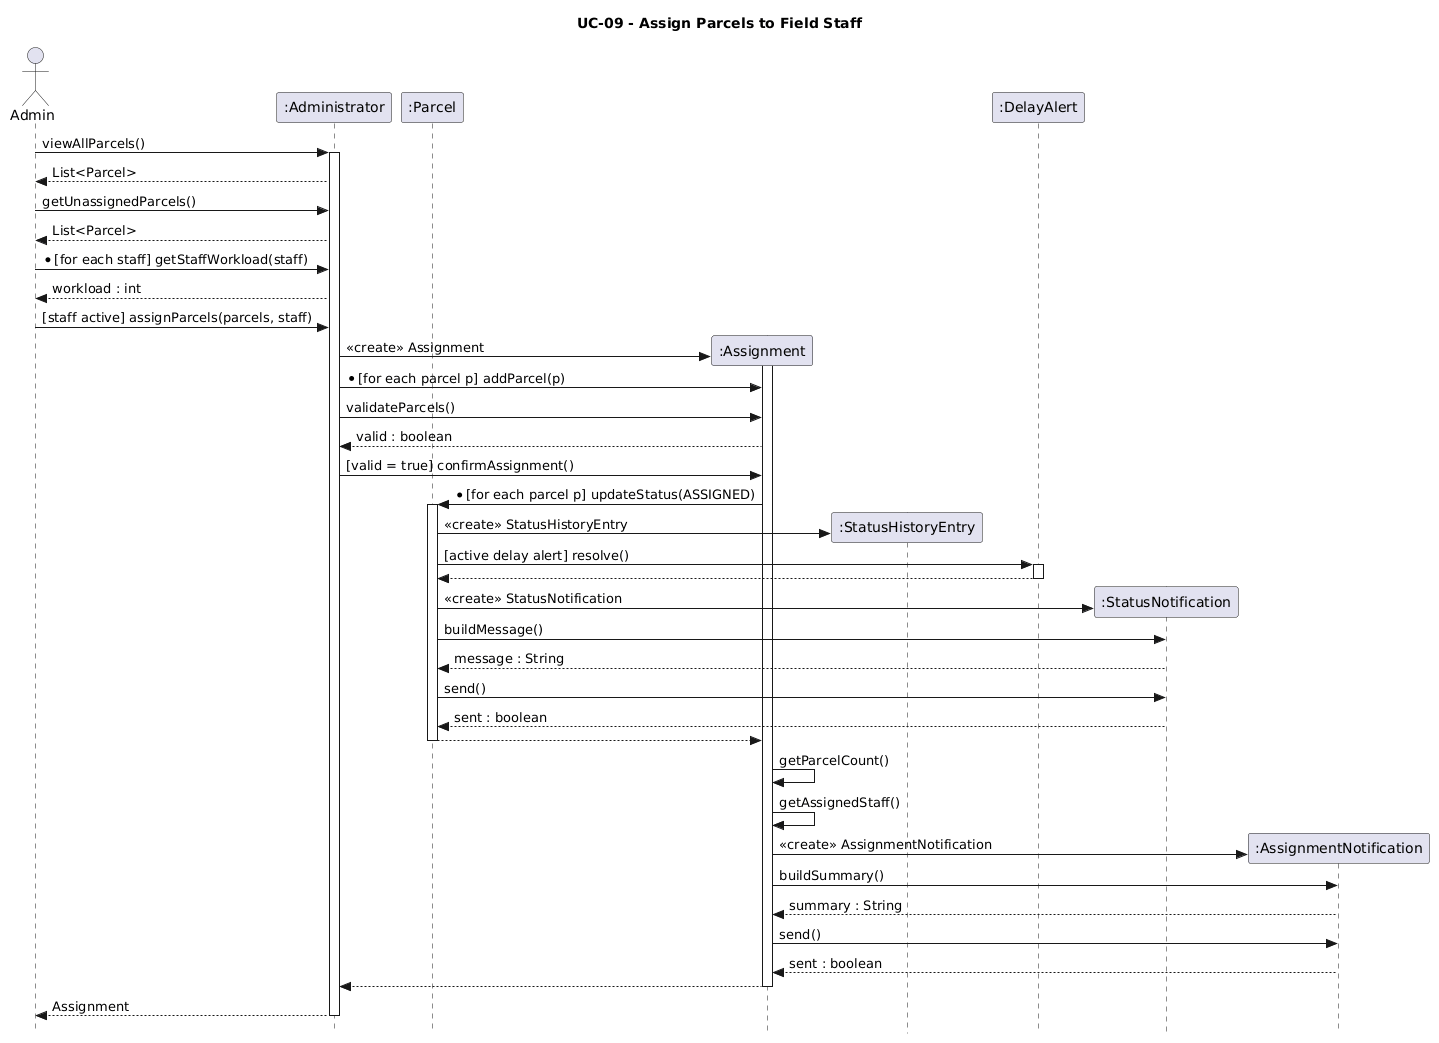

The diagram above was rendered by PlantUML. Its source (embedded in the PNG):
@startuml
title UC-09 - Assign Parcels to Field Staff
skinparam sequenceMessageAlign left
skinparam style strictuml

actor Admin
participant ":Administrator" as A
participant ":Parcel" as P
participant ":Assignment" as As
participant ":StatusHistoryEntry" as H
participant ":DelayAlert" as D
participant ":StatusNotification" as SN
participant ":AssignmentNotification" as N

Admin -> A : viewAllParcels()
activate A
A --> Admin : List<Parcel>

Admin -> A : getUnassignedParcels()
A --> Admin : List<Parcel>

Admin -> A : *[for each staff] getStaffWorkload(staff)
A --> Admin : workload : int

Admin -> A : [staff active] assignParcels(parcels, staff)

create As
A -> As : <<create>> Assignment
activate As

A -> As : *[for each parcel p] addParcel(p)

A -> As : validateParcels()
As --> A : valid : boolean

A -> As : [valid = true] confirmAssignment()

As -> P : *[for each parcel p] updateStatus(ASSIGNED)
activate P

' ---- SHARED BLOCK (identical in all three diagrams) ----
create H
P -> H : <<create>> StatusHistoryEntry

P -> D : [active delay alert] resolve()
activate D
D --> P
deactivate D

create SN
P -> SN : <<create>> StatusNotification
P -> SN : buildMessage()
SN --> P : message : String
P -> SN : send()
SN --> P : sent : boolean
' ---- END SHARED BLOCK ----

P --> As
deactivate P

As -> As : getParcelCount()
As -> As : getAssignedStaff()

create N
As -> N : <<create>> AssignmentNotification
As -> N : buildSummary()
N --> As : summary : String
As -> N : send()
N --> As : sent : boolean

As --> A
deactivate As
A --> Admin : Assignment
deactivate A
@enduml